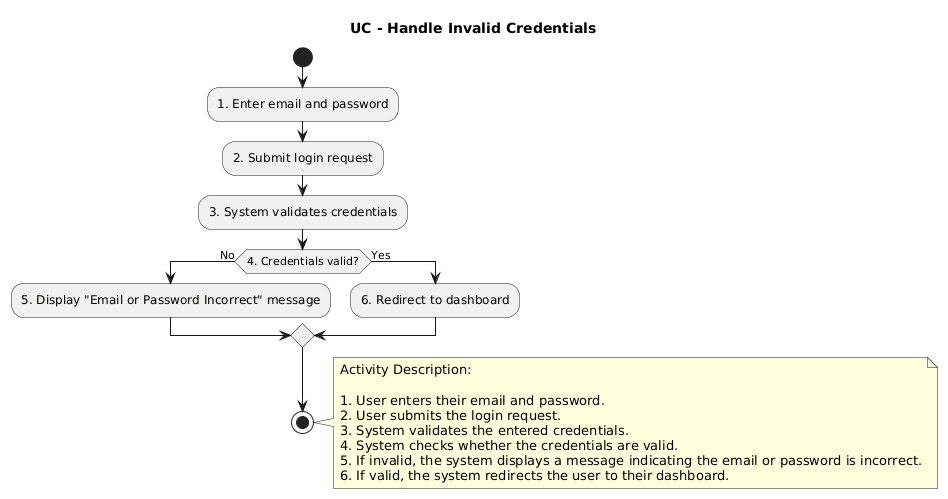

The diagram above was rendered by PlantUML. Its source (embedded in the PNG):
@startuml
title UC - Handle Invalid Credentials

start

:1. Enter email and password;
:2. Submit login request;
:3. System validates credentials;

if (4. Credentials valid?) then (No)
  :5. Display "Email or Password Incorrect" message;
else (Yes)
  :6. Redirect to dashboard;
endif

stop

note right
Activity Description:

1. User enters their email and password.
2. User submits the login request.
3. System validates the entered credentials.
4. System checks whether the credentials are valid.
5. If invalid, the system displays a message indicating the email or password is incorrect.
6. If valid, the system redirects the user to their dashboard.
end note
@enduml